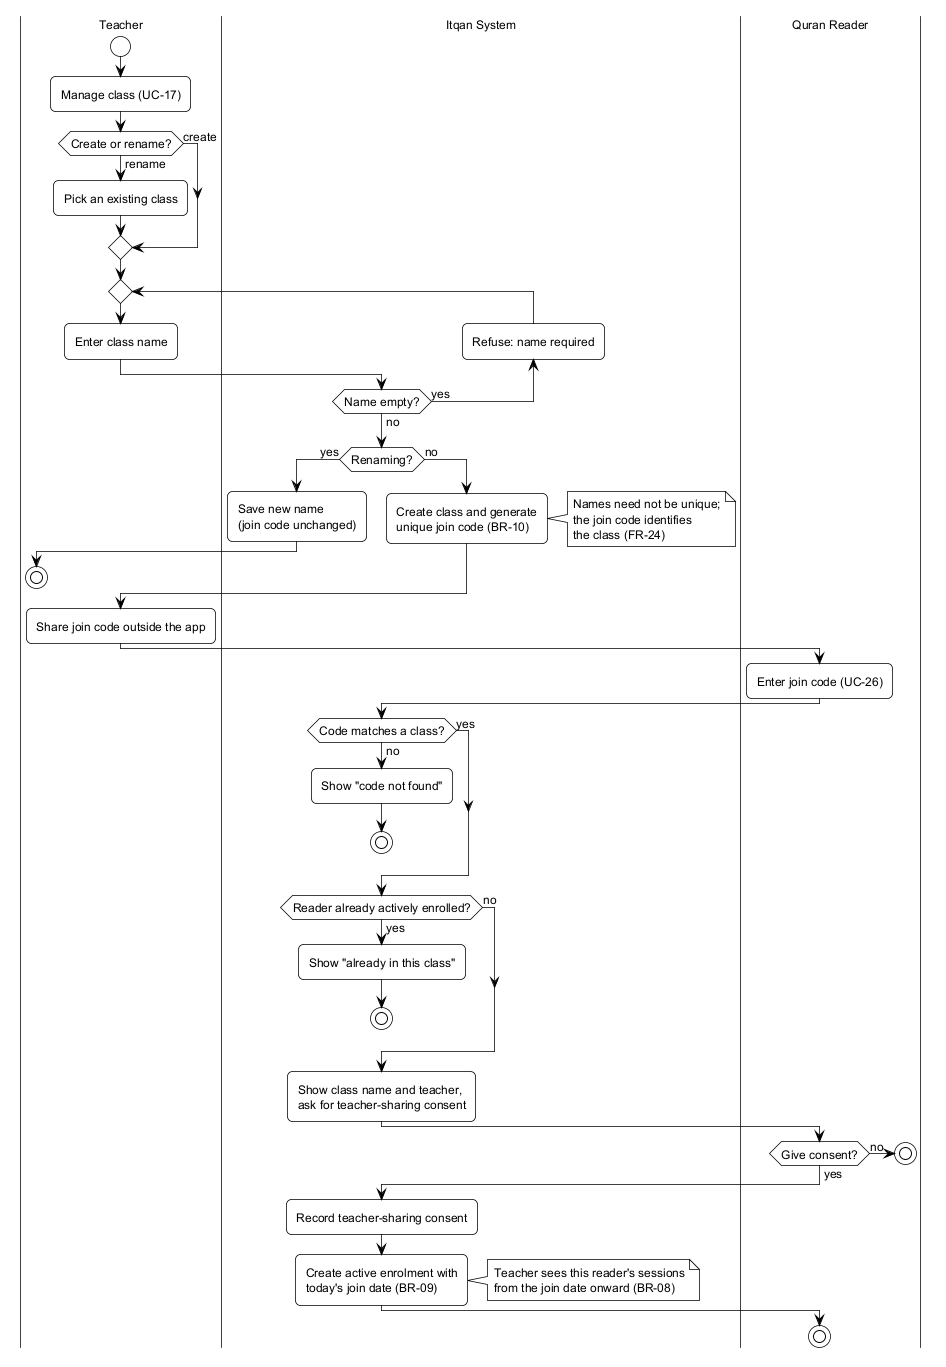

The diagram above was rendered by PlantUML. Its source (embedded in the PNG):
@startuml itqan-act-02-class-enrolment
' Itqan — Activity Diagram 02: Class management and enrolment
' Built only from Itqan_Requirements.md and USE_CASE_SCENARIOS.md: UC-17
' (create, rename) and UC-26 with their exceptions; FR-24, FR-27;
' BR-09, BR-10, BR-11, BR-16.
<style>
root {
  FontName Helvetica
  FontSize 12
  FontColor #000000
  BackGroundColor #FFFFFF
  LineColor #000000
  LineThickness 0.75
  RoundCorner 0
  Shadowing 0
}

note { BackGroundColor #FFFFFF; LineColor #000000; FontColor #000000 }

activityDiagram {
  activity    { BackGroundColor #FFFFFF; LineColor #000000; FontColor #000000; RoundCorner 10 }
  diamond     { BackGroundColor #FFFFFF; LineColor #000000 }
  activityBar { BackGroundColor #000000; LineColor #000000 }
  arrow       { LineColor #000000; LineThickness 0.75 }
  swimlane    { LineColor #000000; LineThickness 0.75 }
}
</style>

|Teacher|
start
:Manage class (UC-17);
if (Create or rename?) then (rename)
  :Pick an existing class;
else (create)
endif
repeat
  :Enter class name;
  |Itqan System|
backward:Refuse: name required;
repeat while (Name empty?) is (yes) not (no)
if (Renaming?) then (yes)
  :Save new name
  (join code unchanged);
  |Teacher|
  stop
else (no)
  |Itqan System|
  :Create class and generate
  unique join code (BR-10);
  note right
    Names need not be unique;
    the join code identifies
    the class (FR-24)
  end note
endif
|Teacher|
:Share join code outside the app;

|Quran Reader|
:Enter join code (UC-26);
|Itqan System|
if (Code matches a class?) then (no)
  :Show "code not found";
  stop
else (yes)
endif
if (Reader already actively enrolled?) then (yes)
  :Show "already in this class";
  stop
else (no)
endif
:Show class name and teacher,
ask for teacher-sharing consent;
|Quran Reader|
if (Give consent?) then (no)
  stop
else (yes)
endif
|Itqan System|
:Record teacher-sharing consent;
:Create active enrolment with
today's join date (BR-09);
note right
  Teacher sees this reader's sessions
  from the join date onward (BR-08)
end note
|Quran Reader|
stop

@enduml